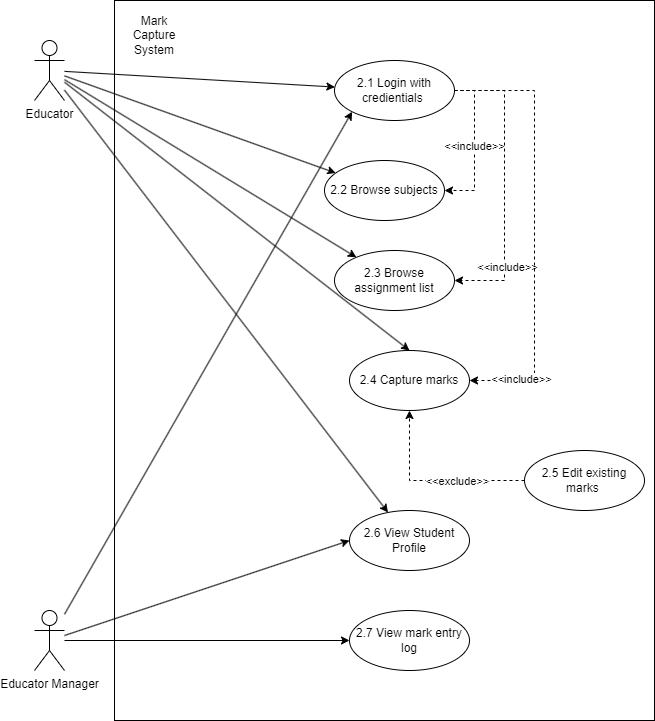

The diagram above was exported from draw.io. Its source (the exported page's mxGraphModel, read from the mxfile embedded in the PNG):
<mxGraphModel dx="1036" dy="654" grid="1" gridSize="10" guides="1" tooltips="1" connect="1" arrows="1" fold="1" page="1" pageScale="1" pageWidth="850" pageHeight="1100" math="0" shadow="0">
  <root>
    <mxCell id="0" />
    <mxCell id="1" parent="0" />
    <mxCell id="bZFjN1sOqx69Zh2va6-F-24" value="" style="rounded=0;whiteSpace=wrap;html=1;" parent="1" vertex="1">
      <mxGeometry x="190" y="160" width="540" height="720" as="geometry" />
    </mxCell>
    <mxCell id="bZFjN1sOqx69Zh2va6-F-29" style="rounded=0;orthogonalLoop=1;jettySize=auto;html=1;" parent="1" source="bZFjN1sOqx69Zh2va6-F-1" target="bZFjN1sOqx69Zh2va6-F-3" edge="1">
      <mxGeometry relative="1" as="geometry" />
    </mxCell>
    <mxCell id="bZFjN1sOqx69Zh2va6-F-31" style="rounded=0;orthogonalLoop=1;jettySize=auto;html=1;" parent="1" source="bZFjN1sOqx69Zh2va6-F-1" target="bZFjN1sOqx69Zh2va6-F-4" edge="1">
      <mxGeometry relative="1" as="geometry" />
    </mxCell>
    <mxCell id="bZFjN1sOqx69Zh2va6-F-32" style="rounded=0;orthogonalLoop=1;jettySize=auto;html=1;" parent="1" source="bZFjN1sOqx69Zh2va6-F-1" target="bZFjN1sOqx69Zh2va6-F-7" edge="1">
      <mxGeometry relative="1" as="geometry" />
    </mxCell>
    <mxCell id="bZFjN1sOqx69Zh2va6-F-34" style="rounded=0;orthogonalLoop=1;jettySize=auto;html=1;entryX=0.5;entryY=0;entryDx=0;entryDy=0;" parent="1" source="bZFjN1sOqx69Zh2va6-F-1" target="bZFjN1sOqx69Zh2va6-F-9" edge="1">
      <mxGeometry relative="1" as="geometry" />
    </mxCell>
    <mxCell id="bZFjN1sOqx69Zh2va6-F-37" style="rounded=0;orthogonalLoop=1;jettySize=auto;html=1;" parent="1" source="bZFjN1sOqx69Zh2va6-F-1" target="bZFjN1sOqx69Zh2va6-F-35" edge="1">
      <mxGeometry relative="1" as="geometry" />
    </mxCell>
    <mxCell id="bZFjN1sOqx69Zh2va6-F-1" value="Educator" style="shape=umlActor;verticalLabelPosition=bottom;verticalAlign=top;html=1;outlineConnect=0;" parent="1" vertex="1">
      <mxGeometry x="110" y="200" width="30" height="60" as="geometry" />
    </mxCell>
    <mxCell id="prd_pIaCLaFkC71zm1YZ-1" style="edgeStyle=orthogonalEdgeStyle;rounded=0;orthogonalLoop=1;jettySize=auto;html=1;entryX=1;entryY=0.5;entryDx=0;entryDy=0;dashed=1;" parent="1" source="bZFjN1sOqx69Zh2va6-F-3" target="bZFjN1sOqx69Zh2va6-F-4" edge="1">
      <mxGeometry relative="1" as="geometry">
        <Array as="points">
          <mxPoint x="550" y="250" />
          <mxPoint x="550" y="350" />
        </Array>
      </mxGeometry>
    </mxCell>
    <mxCell id="prd_pIaCLaFkC71zm1YZ-4" value="&amp;lt;&amp;lt;include&amp;gt;&amp;gt;" style="edgeLabel;html=1;align=center;verticalAlign=middle;resizable=0;points=[];" parent="prd_pIaCLaFkC71zm1YZ-1" vertex="1" connectable="0">
      <mxGeometry x="-0.0027" y="-1" relative="1" as="geometry">
        <mxPoint as="offset" />
      </mxGeometry>
    </mxCell>
    <mxCell id="prd_pIaCLaFkC71zm1YZ-2" style="edgeStyle=orthogonalEdgeStyle;rounded=0;orthogonalLoop=1;jettySize=auto;html=1;entryX=1;entryY=0.5;entryDx=0;entryDy=0;dashed=1;" parent="1" source="bZFjN1sOqx69Zh2va6-F-3" target="bZFjN1sOqx69Zh2va6-F-7" edge="1">
      <mxGeometry relative="1" as="geometry">
        <Array as="points">
          <mxPoint x="580" y="250" />
          <mxPoint x="580" y="440" />
        </Array>
      </mxGeometry>
    </mxCell>
    <mxCell id="prd_pIaCLaFkC71zm1YZ-5" value="&amp;lt;&amp;lt;include&amp;gt;&amp;gt;" style="edgeLabel;html=1;align=center;verticalAlign=middle;resizable=0;points=[];" parent="prd_pIaCLaFkC71zm1YZ-2" vertex="1" connectable="0">
      <mxGeometry x="0.5593" y="2" relative="1" as="geometry">
        <mxPoint as="offset" />
      </mxGeometry>
    </mxCell>
    <mxCell id="prd_pIaCLaFkC71zm1YZ-3" style="edgeStyle=orthogonalEdgeStyle;rounded=0;orthogonalLoop=1;jettySize=auto;html=1;entryX=1;entryY=0.5;entryDx=0;entryDy=0;dashed=1;" parent="1" source="bZFjN1sOqx69Zh2va6-F-3" target="bZFjN1sOqx69Zh2va6-F-9" edge="1">
      <mxGeometry relative="1" as="geometry">
        <Array as="points">
          <mxPoint x="610" y="250" />
          <mxPoint x="610" y="540" />
        </Array>
      </mxGeometry>
    </mxCell>
    <mxCell id="prd_pIaCLaFkC71zm1YZ-6" value="&amp;lt;&amp;lt;include&amp;gt;&amp;gt;" style="edgeLabel;html=1;align=center;verticalAlign=middle;resizable=0;points=[];" parent="prd_pIaCLaFkC71zm1YZ-3" vertex="1" connectable="0">
      <mxGeometry x="0.7616" y="-2" relative="1" as="geometry">
        <mxPoint x="-1" as="offset" />
      </mxGeometry>
    </mxCell>
    <mxCell id="bZFjN1sOqx69Zh2va6-F-3" value="2.1 Login with credientials&amp;nbsp;" style="ellipse;whiteSpace=wrap;html=1;" parent="1" vertex="1">
      <mxGeometry x="410" y="220" width="120" height="60" as="geometry" />
    </mxCell>
    <mxCell id="bZFjN1sOqx69Zh2va6-F-4" value="2.2 Browse subjects" style="ellipse;whiteSpace=wrap;html=1;" parent="1" vertex="1">
      <mxGeometry x="400" y="320" width="120" height="60" as="geometry" />
    </mxCell>
    <mxCell id="bZFjN1sOqx69Zh2va6-F-7" value="2.3 Browse assignment list" style="ellipse;whiteSpace=wrap;html=1;" parent="1" vertex="1">
      <mxGeometry x="410" y="410" width="120" height="60" as="geometry" />
    </mxCell>
    <mxCell id="bZFjN1sOqx69Zh2va6-F-22" style="edgeStyle=orthogonalEdgeStyle;rounded=0;orthogonalLoop=1;jettySize=auto;html=1;dashed=1;" parent="1" source="bZFjN1sOqx69Zh2va6-F-10" target="bZFjN1sOqx69Zh2va6-F-9" edge="1">
      <mxGeometry relative="1" as="geometry" />
    </mxCell>
    <mxCell id="bZFjN1sOqx69Zh2va6-F-23" value="&amp;lt;&amp;lt;exclude&amp;gt;&amp;gt;" style="edgeLabel;html=1;align=center;verticalAlign=middle;resizable=0;points=[];" parent="bZFjN1sOqx69Zh2va6-F-22" vertex="1" connectable="0">
      <mxGeometry x="-0.2667" relative="1" as="geometry">
        <mxPoint as="offset" />
      </mxGeometry>
    </mxCell>
    <mxCell id="bZFjN1sOqx69Zh2va6-F-9" value="2.4 Capture marks" style="ellipse;whiteSpace=wrap;html=1;" parent="1" vertex="1">
      <mxGeometry x="425" y="510" width="120" height="60" as="geometry" />
    </mxCell>
    <mxCell id="bZFjN1sOqx69Zh2va6-F-10" value="2.5 Edit existing marks&amp;nbsp;" style="ellipse;whiteSpace=wrap;html=1;" parent="1" vertex="1">
      <mxGeometry x="600" y="610" width="120" height="60" as="geometry" />
    </mxCell>
    <mxCell id="bZFjN1sOqx69Zh2va6-F-25" value="2.7 View mark entry log" style="ellipse;whiteSpace=wrap;html=1;" parent="1" vertex="1">
      <mxGeometry x="425" y="770" width="120" height="60" as="geometry" />
    </mxCell>
    <mxCell id="bZFjN1sOqx69Zh2va6-F-27" style="rounded=0;orthogonalLoop=1;jettySize=auto;html=1;entryX=0;entryY=0.5;entryDx=0;entryDy=0;" parent="1" source="bZFjN1sOqx69Zh2va6-F-26" target="bZFjN1sOqx69Zh2va6-F-25" edge="1">
      <mxGeometry relative="1" as="geometry" />
    </mxCell>
    <mxCell id="bZFjN1sOqx69Zh2va6-F-36" style="rounded=0;orthogonalLoop=1;jettySize=auto;html=1;entryX=0;entryY=0.5;entryDx=0;entryDy=0;" parent="1" source="bZFjN1sOqx69Zh2va6-F-26" target="bZFjN1sOqx69Zh2va6-F-35" edge="1">
      <mxGeometry relative="1" as="geometry" />
    </mxCell>
    <mxCell id="fW66A2N0UPa7mcnebU0b-2" style="rounded=0;orthogonalLoop=1;jettySize=auto;html=1;entryX=0;entryY=1;entryDx=0;entryDy=0;" parent="1" source="bZFjN1sOqx69Zh2va6-F-26" target="bZFjN1sOqx69Zh2va6-F-3" edge="1">
      <mxGeometry relative="1" as="geometry" />
    </mxCell>
    <mxCell id="bZFjN1sOqx69Zh2va6-F-26" value="Educator Manager" style="shape=umlActor;verticalLabelPosition=bottom;verticalAlign=top;html=1;outlineConnect=0;" parent="1" vertex="1">
      <mxGeometry x="110" y="770" width="30" height="60" as="geometry" />
    </mxCell>
    <mxCell id="bZFjN1sOqx69Zh2va6-F-28" value="Mark Capture System" style="text;html=1;align=center;verticalAlign=middle;whiteSpace=wrap;rounded=0;" parent="1" vertex="1">
      <mxGeometry x="200" y="180" width="60" height="30" as="geometry" />
    </mxCell>
    <mxCell id="bZFjN1sOqx69Zh2va6-F-35" value="2.6 View Student Profile" style="ellipse;whiteSpace=wrap;html=1;" parent="1" vertex="1">
      <mxGeometry x="425" y="670" width="120" height="60" as="geometry" />
    </mxCell>
  </root>
</mxGraphModel>